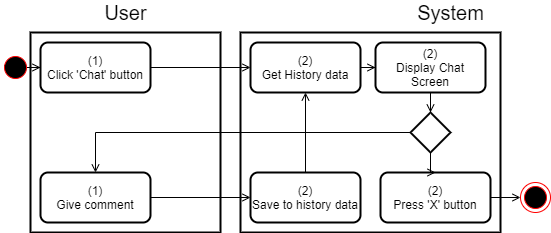

The diagram above was exported from draw.io. Its source (the exported page's mxGraphModel, read from the mxfile embedded in the PNG):
<mxGraphModel dx="1102" dy="905" grid="1" gridSize="10" guides="1" tooltips="1" connect="1" arrows="1" fold="1" page="1" pageScale="1" pageWidth="850" pageHeight="1100" math="0" shadow="0">
  <root>
    <mxCell id="cNniQKF3o6Gu9m2yy27R-0" />
    <mxCell id="cNniQKF3o6Gu9m2yy27R-1" parent="cNniQKF3o6Gu9m2yy27R-0" />
    <mxCell id="KQ7OM5dqRu7VlaUe-E2c-0" value="" style="rounded=0;whiteSpace=wrap;html=1;strokeWidth=2;" parent="cNniQKF3o6Gu9m2yy27R-1" vertex="1">
      <mxGeometry x="390" y="350" width="260" height="200" as="geometry" />
    </mxCell>
    <mxCell id="KQ7OM5dqRu7VlaUe-E2c-1" value="" style="rounded=0;whiteSpace=wrap;html=1;strokeWidth=2;" parent="cNniQKF3o6Gu9m2yy27R-1" vertex="1">
      <mxGeometry x="180" y="350" width="190" height="200" as="geometry" />
    </mxCell>
    <mxCell id="KQ7OM5dqRu7VlaUe-E2c-2" value="&lt;font style=&quot;font-size: 20px&quot;&gt;User&lt;/font&gt;" style="text;html=1;align=center;verticalAlign=middle;resizable=0;points=[];autosize=1;strokeColor=none;fillColor=none;" parent="cNniQKF3o6Gu9m2yy27R-1" vertex="1">
      <mxGeometry x="245" y="320" width="60" height="20" as="geometry" />
    </mxCell>
    <mxCell id="KQ7OM5dqRu7VlaUe-E2c-3" value="&lt;font style=&quot;font-size: 20px&quot;&gt;System&lt;/font&gt;" style="text;html=1;align=center;verticalAlign=middle;resizable=0;points=[];autosize=1;strokeColor=none;fillColor=none;" parent="cNniQKF3o6Gu9m2yy27R-1" vertex="1">
      <mxGeometry x="560" y="320" width="80" height="20" as="geometry" />
    </mxCell>
    <mxCell id="KQ7OM5dqRu7VlaUe-E2c-23" style="edgeStyle=orthogonalEdgeStyle;rounded=0;orthogonalLoop=1;jettySize=auto;html=1;endArrow=open;endFill=0;" parent="cNniQKF3o6Gu9m2yy27R-1" source="KQ7OM5dqRu7VlaUe-E2c-4" target="KQ7OM5dqRu7VlaUe-E2c-5" edge="1">
      <mxGeometry relative="1" as="geometry" />
    </mxCell>
    <mxCell id="KQ7OM5dqRu7VlaUe-E2c-4" value="v&amp;nbsp; &amp;nbsp; &amp;nbsp;" style="ellipse;html=1;shape=startState;fillColor=#000000;strokeColor=#ff0000;rounded=0;" parent="cNniQKF3o6Gu9m2yy27R-1" vertex="1">
      <mxGeometry x="150" y="370" width="30" height="30" as="geometry" />
    </mxCell>
    <mxCell id="KQ7OM5dqRu7VlaUe-E2c-13" style="edgeStyle=orthogonalEdgeStyle;rounded=0;orthogonalLoop=1;jettySize=auto;html=1;entryX=0;entryY=0.5;entryDx=0;entryDy=0;endArrow=open;endFill=0;" parent="cNniQKF3o6Gu9m2yy27R-1" source="KQ7OM5dqRu7VlaUe-E2c-5" target="KQ7OM5dqRu7VlaUe-E2c-7" edge="1">
      <mxGeometry relative="1" as="geometry" />
    </mxCell>
    <mxCell id="KQ7OM5dqRu7VlaUe-E2c-5" value="(1)&lt;br&gt;Click 'Chat' button" style="rounded=1;whiteSpace=wrap;html=1;strokeWidth=2;" parent="cNniQKF3o6Gu9m2yy27R-1" vertex="1">
      <mxGeometry x="190" y="360" width="110" height="50" as="geometry" />
    </mxCell>
    <mxCell id="KQ7OM5dqRu7VlaUe-E2c-6" value="" style="ellipse;html=1;shape=endState;fillColor=#000000;strokeColor=#ff0000;" parent="cNniQKF3o6Gu9m2yy27R-1" vertex="1">
      <mxGeometry x="670" y="500" width="30" height="30" as="geometry" />
    </mxCell>
    <mxCell id="KQ7OM5dqRu7VlaUe-E2c-12" value="" style="edgeStyle=orthogonalEdgeStyle;rounded=0;orthogonalLoop=1;jettySize=auto;html=1;endArrow=open;endFill=0;" parent="cNniQKF3o6Gu9m2yy27R-1" source="KQ7OM5dqRu7VlaUe-E2c-7" target="KQ7OM5dqRu7VlaUe-E2c-11" edge="1">
      <mxGeometry relative="1" as="geometry" />
    </mxCell>
    <mxCell id="KQ7OM5dqRu7VlaUe-E2c-7" value="(2)&lt;br&gt;Get History data" style="rounded=1;whiteSpace=wrap;html=1;strokeWidth=2;" parent="cNniQKF3o6Gu9m2yy27R-1" vertex="1">
      <mxGeometry x="400" y="360" width="110" height="50" as="geometry" />
    </mxCell>
    <mxCell id="KQ7OM5dqRu7VlaUe-E2c-16" style="edgeStyle=orthogonalEdgeStyle;rounded=0;orthogonalLoop=1;jettySize=auto;html=1;endArrow=open;endFill=0;" parent="cNniQKF3o6Gu9m2yy27R-1" source="KQ7OM5dqRu7VlaUe-E2c-8" target="KQ7OM5dqRu7VlaUe-E2c-9" edge="1">
      <mxGeometry relative="1" as="geometry" />
    </mxCell>
    <mxCell id="KQ7OM5dqRu7VlaUe-E2c-8" value="(1)&lt;br&gt;Give comment" style="rounded=1;whiteSpace=wrap;html=1;strokeWidth=2;" parent="cNniQKF3o6Gu9m2yy27R-1" vertex="1">
      <mxGeometry x="190" y="490" width="110" height="50" as="geometry" />
    </mxCell>
    <mxCell id="KQ7OM5dqRu7VlaUe-E2c-17" style="edgeStyle=orthogonalEdgeStyle;rounded=0;orthogonalLoop=1;jettySize=auto;html=1;endArrow=open;endFill=0;" parent="cNniQKF3o6Gu9m2yy27R-1" source="KQ7OM5dqRu7VlaUe-E2c-9" target="KQ7OM5dqRu7VlaUe-E2c-7" edge="1">
      <mxGeometry relative="1" as="geometry" />
    </mxCell>
    <mxCell id="KQ7OM5dqRu7VlaUe-E2c-9" value="(2)&lt;br&gt;Save to history data" style="rounded=1;whiteSpace=wrap;html=1;strokeWidth=2;" parent="cNniQKF3o6Gu9m2yy27R-1" vertex="1">
      <mxGeometry x="400" y="490" width="110" height="50" as="geometry" />
    </mxCell>
    <mxCell id="KQ7OM5dqRu7VlaUe-E2c-22" style="edgeStyle=orthogonalEdgeStyle;rounded=0;orthogonalLoop=1;jettySize=auto;html=1;entryX=0;entryY=0.5;entryDx=0;entryDy=0;endArrow=open;endFill=0;" parent="cNniQKF3o6Gu9m2yy27R-1" source="KQ7OM5dqRu7VlaUe-E2c-10" target="KQ7OM5dqRu7VlaUe-E2c-6" edge="1">
      <mxGeometry relative="1" as="geometry" />
    </mxCell>
    <mxCell id="KQ7OM5dqRu7VlaUe-E2c-10" value="(2)&lt;br&gt;Press 'X' button" style="rounded=1;whiteSpace=wrap;html=1;strokeWidth=2;" parent="cNniQKF3o6Gu9m2yy27R-1" vertex="1">
      <mxGeometry x="530" y="490" width="110" height="50" as="geometry" />
    </mxCell>
    <mxCell id="KQ7OM5dqRu7VlaUe-E2c-19" value="" style="edgeStyle=orthogonalEdgeStyle;rounded=0;orthogonalLoop=1;jettySize=auto;html=1;endArrow=open;endFill=0;" parent="cNniQKF3o6Gu9m2yy27R-1" source="KQ7OM5dqRu7VlaUe-E2c-11" target="KQ7OM5dqRu7VlaUe-E2c-18" edge="1">
      <mxGeometry relative="1" as="geometry" />
    </mxCell>
    <mxCell id="KQ7OM5dqRu7VlaUe-E2c-11" value="(2)&lt;br&gt;Display Chat Screen" style="rounded=1;whiteSpace=wrap;html=1;strokeWidth=2;" parent="cNniQKF3o6Gu9m2yy27R-1" vertex="1">
      <mxGeometry x="525" y="360" width="110" height="50" as="geometry" />
    </mxCell>
    <mxCell id="KQ7OM5dqRu7VlaUe-E2c-20" style="edgeStyle=orthogonalEdgeStyle;rounded=0;orthogonalLoop=1;jettySize=auto;html=1;entryX=0.5;entryY=0;entryDx=0;entryDy=0;endArrow=open;endFill=0;" parent="cNniQKF3o6Gu9m2yy27R-1" source="KQ7OM5dqRu7VlaUe-E2c-18" target="KQ7OM5dqRu7VlaUe-E2c-8" edge="1">
      <mxGeometry relative="1" as="geometry" />
    </mxCell>
    <mxCell id="KQ7OM5dqRu7VlaUe-E2c-21" value="" style="edgeStyle=orthogonalEdgeStyle;rounded=0;orthogonalLoop=1;jettySize=auto;html=1;endArrow=open;endFill=0;" parent="cNniQKF3o6Gu9m2yy27R-1" source="KQ7OM5dqRu7VlaUe-E2c-18" target="KQ7OM5dqRu7VlaUe-E2c-10" edge="1">
      <mxGeometry relative="1" as="geometry" />
    </mxCell>
    <mxCell id="KQ7OM5dqRu7VlaUe-E2c-18" value="" style="rhombus;whiteSpace=wrap;html=1;strokeWidth=2;" parent="cNniQKF3o6Gu9m2yy27R-1" vertex="1">
      <mxGeometry x="560" y="430" width="40" height="40" as="geometry" />
    </mxCell>
  </root>
</mxGraphModel>